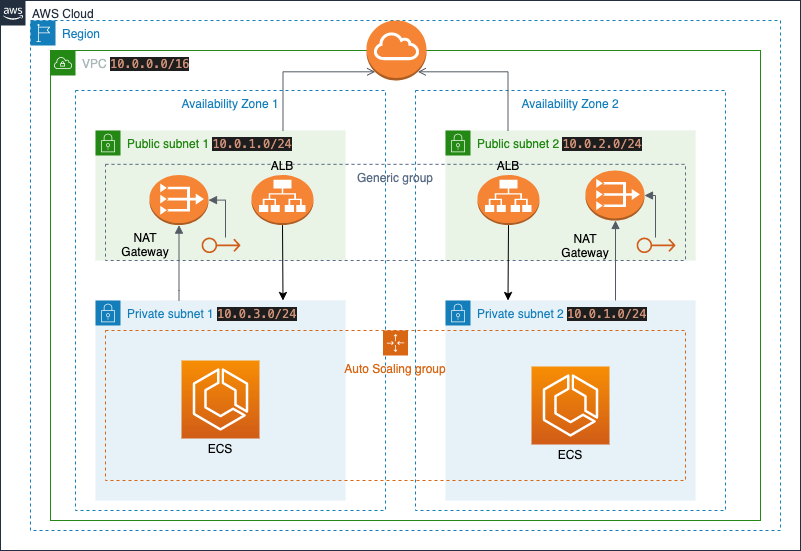

The diagram above was exported from draw.io. Its source (the exported page's mxGraphModel, read from the mxfile embedded in the PNG):
<mxGraphModel dx="1106" dy="616" grid="1" gridSize="10" guides="1" tooltips="1" connect="1" arrows="1" fold="1" page="1" pageScale="1" pageWidth="850" pageHeight="1100" math="0" shadow="0">
  <root>
    <mxCell id="0" />
    <mxCell id="1" parent="0" />
    <mxCell id="kuH9CQ5ZkXPAL9CnMwgZ-1" value="AWS Cloud" style="points=[[0,0],[0.25,0],[0.5,0],[0.75,0],[1,0],[1,0.25],[1,0.5],[1,0.75],[1,1],[0.75,1],[0.5,1],[0.25,1],[0,1],[0,0.75],[0,0.5],[0,0.25]];outlineConnect=0;gradientColor=none;html=1;whiteSpace=wrap;fontSize=12;fontStyle=0;shape=mxgraph.aws4.group;grIcon=mxgraph.aws4.group_aws_cloud_alt;strokeColor=#232F3E;fillColor=none;verticalAlign=top;align=left;spacingLeft=30;fontColor=#232F3E;dashed=0;" parent="1" vertex="1">
      <mxGeometry x="25" y="110" width="800" height="550" as="geometry" />
    </mxCell>
    <mxCell id="kuH9CQ5ZkXPAL9CnMwgZ-2" value="Region" style="points=[[0,0],[0.25,0],[0.5,0],[0.75,0],[1,0],[1,0.25],[1,0.5],[1,0.75],[1,1],[0.75,1],[0.5,1],[0.25,1],[0,1],[0,0.75],[0,0.5],[0,0.25]];outlineConnect=0;gradientColor=none;html=1;whiteSpace=wrap;fontSize=12;fontStyle=0;shape=mxgraph.aws4.group;grIcon=mxgraph.aws4.group_region;strokeColor=#147EBA;fillColor=none;verticalAlign=top;align=left;spacingLeft=30;fontColor=#147EBA;dashed=1;" parent="1" vertex="1">
      <mxGeometry x="55" y="130" width="750" height="510" as="geometry" />
    </mxCell>
    <mxCell id="kuH9CQ5ZkXPAL9CnMwgZ-6" value="&lt;font style=&quot;font-size: 12px&quot;&gt;VPC&amp;nbsp;&lt;span style=&quot;color: rgb(206 , 145 , 120) ; background-color: rgb(30 , 30 , 30) ; font-family: &amp;#34;menlo&amp;#34; , &amp;#34;monaco&amp;#34; , &amp;#34;courier new&amp;#34; , monospace&quot;&gt;10.0.0.0/16&lt;/span&gt;&lt;/font&gt;" style="points=[[0,0],[0.25,0],[0.5,0],[0.75,0],[1,0],[1,0.25],[1,0.5],[1,0.75],[1,1],[0.75,1],[0.5,1],[0.25,1],[0,1],[0,0.75],[0,0.5],[0,0.25]];outlineConnect=0;gradientColor=none;html=1;whiteSpace=wrap;fontSize=12;fontStyle=0;shape=mxgraph.aws4.group;grIcon=mxgraph.aws4.group_vpc;strokeColor=#248814;fillColor=none;verticalAlign=top;align=left;spacingLeft=30;fontColor=#AAB7B8;dashed=0;" parent="1" vertex="1">
      <mxGeometry x="75" y="160" width="710" height="470" as="geometry" />
    </mxCell>
    <mxCell id="kuH9CQ5ZkXPAL9CnMwgZ-20" value="Availability Zone 1" style="fillColor=none;strokeColor=#147EBA;dashed=1;verticalAlign=top;fontStyle=0;fontColor=#147EBA;" parent="1" vertex="1">
      <mxGeometry x="100" y="200" width="310" height="420" as="geometry" />
    </mxCell>
    <mxCell id="kuH9CQ5ZkXPAL9CnMwgZ-7" value="Availability Zone 2" style="fillColor=none;strokeColor=#147EBA;dashed=1;verticalAlign=top;fontStyle=0;fontColor=#147EBA;" parent="1" vertex="1">
      <mxGeometry x="440" y="200" width="310" height="420" as="geometry" />
    </mxCell>
    <mxCell id="kuH9CQ5ZkXPAL9CnMwgZ-10" value="&lt;font style=&quot;font-size: 12px&quot;&gt;Public subnet 1&amp;nbsp;&lt;span style=&quot;color: rgb(206 , 145 , 120) ; background-color: rgb(30 , 30 , 30) ; font-family: &amp;#34;menlo&amp;#34; , &amp;#34;monaco&amp;#34; , &amp;#34;courier new&amp;#34; , monospace&quot;&gt;10.0.1.0/24&lt;/span&gt;&lt;/font&gt;" style="points=[[0,0],[0.25,0],[0.5,0],[0.75,0],[1,0],[1,0.25],[1,0.5],[1,0.75],[1,1],[0.75,1],[0.5,1],[0.25,1],[0,1],[0,0.75],[0,0.5],[0,0.25]];outlineConnect=0;gradientColor=none;html=1;whiteSpace=wrap;fontSize=12;fontStyle=0;shape=mxgraph.aws4.group;grIcon=mxgraph.aws4.group_security_group;grStroke=0;strokeColor=#248814;fillColor=#E9F3E6;verticalAlign=top;align=left;spacingLeft=30;fontColor=#248814;dashed=0;" parent="1" vertex="1">
      <mxGeometry x="120" y="240" width="250" height="130" as="geometry" />
    </mxCell>
    <mxCell id="kuH9CQ5ZkXPAL9CnMwgZ-11" value="&lt;font style=&quot;font-size: 12px&quot;&gt;Private subnet 2&amp;nbsp;&lt;span style=&quot;color: rgb(206 , 145 , 120) ; background-color: rgb(30 , 30 , 30) ; font-family: &amp;#34;menlo&amp;#34; , &amp;#34;monaco&amp;#34; , &amp;#34;courier new&amp;#34; , monospace&quot;&gt;10.0.1.0/24&lt;/span&gt;&lt;/font&gt;" style="points=[[0,0],[0.25,0],[0.5,0],[0.75,0],[1,0],[1,0.25],[1,0.5],[1,0.75],[1,1],[0.75,1],[0.5,1],[0.25,1],[0,1],[0,0.75],[0,0.5],[0,0.25]];outlineConnect=0;gradientColor=none;html=1;whiteSpace=wrap;fontSize=12;fontStyle=0;shape=mxgraph.aws4.group;grIcon=mxgraph.aws4.group_security_group;grStroke=0;strokeColor=#147EBA;fillColor=#E6F2F8;verticalAlign=top;align=left;spacingLeft=30;fontColor=#147EBA;dashed=0;" parent="1" vertex="1">
      <mxGeometry x="470" y="410" width="250" height="200" as="geometry" />
    </mxCell>
    <mxCell id="kuH9CQ5ZkXPAL9CnMwgZ-13" value="" style="outlineConnect=0;dashed=0;verticalLabelPosition=bottom;verticalAlign=top;align=center;html=1;shape=mxgraph.aws3.internet_gateway;fillColor=#F58534;gradientColor=none;" parent="1" vertex="1">
      <mxGeometry x="391" y="130" width="60" height="60" as="geometry" />
    </mxCell>
    <mxCell id="kuH9CQ5ZkXPAL9CnMwgZ-21" value="&lt;font style=&quot;font-size: 12px&quot;&gt;Public subnet 2&amp;nbsp;&lt;span style=&quot;color: rgb(206 , 145 , 120) ; background-color: rgb(30 , 30 , 30) ; font-family: &amp;#34;menlo&amp;#34; , &amp;#34;monaco&amp;#34; , &amp;#34;courier new&amp;#34; , monospace&quot;&gt;10.0.2.0/24&lt;/span&gt;&lt;/font&gt;" style="points=[[0,0],[0.25,0],[0.5,0],[0.75,0],[1,0],[1,0.25],[1,0.5],[1,0.75],[1,1],[0.75,1],[0.5,1],[0.25,1],[0,1],[0,0.75],[0,0.5],[0,0.25]];outlineConnect=0;gradientColor=none;html=1;whiteSpace=wrap;fontSize=12;fontStyle=0;shape=mxgraph.aws4.group;grIcon=mxgraph.aws4.group_security_group;grStroke=0;strokeColor=#248814;fillColor=#E9F3E6;verticalAlign=top;align=left;spacingLeft=30;fontColor=#248814;dashed=0;" parent="1" vertex="1">
      <mxGeometry x="470" y="240" width="250" height="130" as="geometry" />
    </mxCell>
    <mxCell id="kuH9CQ5ZkXPAL9CnMwgZ-22" value="&lt;font style=&quot;font-size: 12px&quot;&gt;Private subnet 1&amp;nbsp;&lt;span style=&quot;color: rgb(206 , 145 , 120) ; background-color: rgb(30 , 30 , 30) ; font-family: &amp;#34;menlo&amp;#34; , &amp;#34;monaco&amp;#34; , &amp;#34;courier new&amp;#34; , monospace&quot;&gt;10.0.3.0/24&lt;/span&gt;&lt;/font&gt;" style="points=[[0,0],[0.25,0],[0.5,0],[0.75,0],[1,0],[1,0.25],[1,0.5],[1,0.75],[1,1],[0.75,1],[0.5,1],[0.25,1],[0,1],[0,0.75],[0,0.5],[0,0.25]];outlineConnect=0;gradientColor=none;html=1;whiteSpace=wrap;fontSize=12;fontStyle=0;shape=mxgraph.aws4.group;grIcon=mxgraph.aws4.group_security_group;grStroke=0;strokeColor=#147EBA;fillColor=#E6F2F8;verticalAlign=top;align=left;spacingLeft=30;fontColor=#147EBA;dashed=0;" parent="1" vertex="1">
      <mxGeometry x="120" y="410" width="250" height="200" as="geometry" />
    </mxCell>
    <mxCell id="kuH9CQ5ZkXPAL9CnMwgZ-17" value="Auto Scaling group" style="points=[[0,0],[0.25,0],[0.5,0],[0.75,0],[1,0],[1,0.25],[1,0.5],[1,0.75],[1,1],[0.75,1],[0.5,1],[0.25,1],[0,1],[0,0.75],[0,0.5],[0,0.25]];outlineConnect=0;gradientColor=none;html=1;whiteSpace=wrap;fontSize=12;fontStyle=0;shape=mxgraph.aws4.groupCenter;grIcon=mxgraph.aws4.group_auto_scaling_group;grStroke=1;strokeColor=#D86613;fillColor=none;verticalAlign=top;align=center;fontColor=#D86613;dashed=1;spacingTop=25;" parent="1" vertex="1">
      <mxGeometry x="130" y="440" width="580" height="150" as="geometry" />
    </mxCell>
    <mxCell id="kuH9CQ5ZkXPAL9CnMwgZ-25" value="Generic group" style="fillColor=none;strokeColor=#5A6C86;dashed=1;verticalAlign=top;fontStyle=0;fontColor=#5A6C86;" parent="1" vertex="1">
      <mxGeometry x="130" y="273.84" width="580" height="96.16" as="geometry" />
    </mxCell>
    <mxCell id="kuH9CQ5ZkXPAL9CnMwgZ-26" value="" style="outlineConnect=0;dashed=0;verticalLabelPosition=bottom;verticalAlign=top;align=center;html=1;shape=mxgraph.aws3.vpc_nat_gateway;fillColor=#F58534;gradientColor=none;" parent="1" vertex="1">
      <mxGeometry x="610" y="280" width="59" height="50" as="geometry" />
    </mxCell>
    <mxCell id="kuH9CQ5ZkXPAL9CnMwgZ-27" value="" style="edgeStyle=orthogonalEdgeStyle;html=1;endArrow=open;elbow=vertical;startArrow=none;endFill=0;strokeColor=#545B64;rounded=0;exitX=0.75;exitY=0;exitDx=0;exitDy=0;entryX=0.145;entryY=0.855;entryDx=0;entryDy=0;entryPerimeter=0;" parent="1" source="kuH9CQ5ZkXPAL9CnMwgZ-10" target="kuH9CQ5ZkXPAL9CnMwgZ-13" edge="1">
      <mxGeometry width="100" relative="1" as="geometry">
        <mxPoint x="300" y="170" as="sourcePoint" />
        <mxPoint x="390" y="170" as="targetPoint" />
        <Array as="points">
          <mxPoint x="308" y="181" />
        </Array>
      </mxGeometry>
    </mxCell>
    <mxCell id="kuH9CQ5ZkXPAL9CnMwgZ-29" value="" style="edgeStyle=orthogonalEdgeStyle;html=1;endArrow=none;elbow=vertical;startArrow=open;startFill=0;strokeColor=#545B64;rounded=0;entryX=0.25;entryY=0;entryDx=0;entryDy=0;exitX=0.855;exitY=0.855;exitDx=0;exitDy=0;exitPerimeter=0;" parent="1" source="kuH9CQ5ZkXPAL9CnMwgZ-13" target="kuH9CQ5ZkXPAL9CnMwgZ-21" edge="1">
      <mxGeometry width="100" relative="1" as="geometry">
        <mxPoint x="440" y="310" as="sourcePoint" />
        <mxPoint x="540" y="310" as="targetPoint" />
      </mxGeometry>
    </mxCell>
    <mxCell id="kuH9CQ5ZkXPAL9CnMwgZ-33" value="" style="outlineConnect=0;fontColor=#232F3E;gradientColor=none;fillColor=#D05C17;strokeColor=none;dashed=0;verticalLabelPosition=bottom;verticalAlign=top;align=center;html=1;fontSize=12;fontStyle=0;aspect=fixed;pointerEvents=1;shape=mxgraph.aws4.elastic_ip_address;" parent="1" vertex="1">
      <mxGeometry x="660" y="346.92" width="40" height="16.92" as="geometry" />
    </mxCell>
    <mxCell id="kuH9CQ5ZkXPAL9CnMwgZ-36" value="" style="edgeStyle=orthogonalEdgeStyle;html=1;endArrow=none;elbow=vertical;startArrow=block;startFill=1;strokeColor=#545B64;rounded=0;exitX=1;exitY=0.5;exitDx=0;exitDy=0;exitPerimeter=0;" parent="1" source="kuH9CQ5ZkXPAL9CnMwgZ-26" target="kuH9CQ5ZkXPAL9CnMwgZ-33" edge="1">
      <mxGeometry width="100" relative="1" as="geometry">
        <mxPoint x="659.5" y="350" as="sourcePoint" />
        <mxPoint x="676.5" y="320" as="targetPoint" />
      </mxGeometry>
    </mxCell>
    <mxCell id="kuH9CQ5ZkXPAL9CnMwgZ-15" value="" style="outlineConnect=0;dashed=0;verticalLabelPosition=bottom;verticalAlign=top;align=center;html=1;shape=mxgraph.aws3.application_load_balancer;fillColor=#F58534;gradientColor=none;" parent="1" vertex="1">
      <mxGeometry x="276" y="284.61999999999995" width="62" height="50" as="geometry" />
    </mxCell>
    <mxCell id="kuH9CQ5ZkXPAL9CnMwgZ-39" value="" style="points=[[0,0,0],[0.25,0,0],[0.5,0,0],[0.75,0,0],[1,0,0],[0,1,0],[0.25,1,0],[0.5,1,0],[0.75,1,0],[1,1,0],[0,0.25,0],[0,0.5,0],[0,0.75,0],[1,0.25,0],[1,0.5,0],[1,0.75,0]];outlineConnect=0;fontColor=#232F3E;gradientColor=#F78E04;gradientDirection=north;fillColor=#D05C17;strokeColor=#ffffff;dashed=0;verticalLabelPosition=bottom;verticalAlign=top;align=center;html=1;fontSize=12;fontStyle=0;aspect=fixed;shape=mxgraph.aws4.resourceIcon;resIcon=mxgraph.aws4.ecs;" parent="1" vertex="1">
      <mxGeometry x="206" y="470" width="78" height="78" as="geometry" />
    </mxCell>
    <mxCell id="kuH9CQ5ZkXPAL9CnMwgZ-40" value="" style="points=[[0,0,0],[0.25,0,0],[0.5,0,0],[0.75,0,0],[1,0,0],[0,1,0],[0.25,1,0],[0.5,1,0],[0.75,1,0],[1,1,0],[0,0.25,0],[0,0.5,0],[0,0.75,0],[1,0.25,0],[1,0.5,0],[1,0.75,0]];outlineConnect=0;fontColor=#232F3E;gradientColor=#F78E04;gradientDirection=north;fillColor=#D05C17;strokeColor=#ffffff;dashed=0;verticalLabelPosition=bottom;verticalAlign=top;align=center;html=1;fontSize=12;fontStyle=0;aspect=fixed;shape=mxgraph.aws4.resourceIcon;resIcon=mxgraph.aws4.ecs;" parent="1" vertex="1">
      <mxGeometry x="556" y="476" width="78" height="78" as="geometry" />
    </mxCell>
    <mxCell id="kuH9CQ5ZkXPAL9CnMwgZ-42" value="ECS" style="text;html=1;strokeColor=none;fillColor=none;align=center;verticalAlign=middle;whiteSpace=wrap;rounded=0;" parent="1" vertex="1">
      <mxGeometry x="225" y="548" width="40" height="20" as="geometry" />
    </mxCell>
    <mxCell id="kuH9CQ5ZkXPAL9CnMwgZ-43" value="ECS" style="text;html=1;strokeColor=none;fillColor=none;align=center;verticalAlign=middle;whiteSpace=wrap;rounded=0;" parent="1" vertex="1">
      <mxGeometry x="575" y="554" width="40" height="20" as="geometry" />
    </mxCell>
    <mxCell id="kuH9CQ5ZkXPAL9CnMwgZ-44" value="ALB" style="text;html=1;strokeColor=none;fillColor=none;align=center;verticalAlign=middle;whiteSpace=wrap;rounded=0;" parent="1" vertex="1">
      <mxGeometry x="287" y="264.62" width="40" height="20" as="geometry" />
    </mxCell>
    <mxCell id="kuH9CQ5ZkXPAL9CnMwgZ-45" value="NAT Gateway&lt;br&gt;" style="text;html=1;strokeColor=none;fillColor=none;align=center;verticalAlign=middle;whiteSpace=wrap;rounded=0;" parent="1" vertex="1">
      <mxGeometry x="590" y="345.38" width="40" height="20" as="geometry" />
    </mxCell>
    <mxCell id="ooEjfbV-s8Wi2knoIWul-1" value="" style="outlineConnect=0;dashed=0;verticalLabelPosition=bottom;verticalAlign=top;align=center;html=1;shape=mxgraph.aws3.vpc_nat_gateway;fillColor=#F58534;gradientColor=none;" parent="1" vertex="1">
      <mxGeometry x="174" y="284.62" width="59" height="50" as="geometry" />
    </mxCell>
    <mxCell id="ooEjfbV-s8Wi2knoIWul-2" value="" style="edgeStyle=orthogonalEdgeStyle;html=1;endArrow=none;elbow=vertical;startArrow=block;startFill=1;strokeColor=#545B64;rounded=0;exitX=0.5;exitY=1;exitDx=0;exitDy=0;exitPerimeter=0;entryX=0.334;entryY=0;entryDx=0;entryDy=0;entryPerimeter=0;" parent="1" source="ooEjfbV-s8Wi2knoIWul-1" target="kuH9CQ5ZkXPAL9CnMwgZ-22" edge="1">
      <mxGeometry width="100" relative="1" as="geometry">
        <mxPoint x="605" y="340" as="sourcePoint" />
        <mxPoint x="605" y="420" as="targetPoint" />
        <Array as="points">
          <mxPoint x="204" y="400" />
          <mxPoint x="204" y="400" />
        </Array>
      </mxGeometry>
    </mxCell>
    <mxCell id="ooEjfbV-s8Wi2knoIWul-3" value="" style="outlineConnect=0;fontColor=#232F3E;gradientColor=none;fillColor=#D05C17;strokeColor=none;dashed=0;verticalLabelPosition=bottom;verticalAlign=top;align=center;html=1;fontSize=12;fontStyle=0;aspect=fixed;pointerEvents=1;shape=mxgraph.aws4.elastic_ip_address;" parent="1" vertex="1">
      <mxGeometry x="225" y="346.92" width="40" height="16.92" as="geometry" />
    </mxCell>
    <mxCell id="ooEjfbV-s8Wi2knoIWul-5" value="NAT Gateway&lt;br&gt;" style="text;html=1;strokeColor=none;fillColor=none;align=center;verticalAlign=middle;whiteSpace=wrap;rounded=0;" parent="1" vertex="1">
      <mxGeometry x="150" y="343.84" width="40" height="20" as="geometry" />
    </mxCell>
    <mxCell id="ooEjfbV-s8Wi2knoIWul-6" value="" style="edgeStyle=orthogonalEdgeStyle;html=1;endArrow=none;elbow=vertical;startArrow=block;startFill=1;strokeColor=#545B64;rounded=0;exitX=1;exitY=0.5;exitDx=0;exitDy=0;exitPerimeter=0;" parent="1" source="ooEjfbV-s8Wi2knoIWul-1" edge="1" target="ooEjfbV-s8Wi2knoIWul-3">
      <mxGeometry width="100" relative="1" as="geometry">
        <mxPoint x="608.5" y="314.62" as="sourcePoint" />
        <mxPoint x="264" y="339.62" as="targetPoint" />
        <Array as="points">
          <mxPoint x="250" y="310" />
        </Array>
      </mxGeometry>
    </mxCell>
    <mxCell id="KBnZrbgi4wq9CXpO-xdR-1" value="" style="edgeStyle=orthogonalEdgeStyle;html=1;endArrow=none;elbow=vertical;startArrow=block;startFill=1;strokeColor=#545B64;rounded=0;exitX=0.5;exitY=1;exitDx=0;exitDy=0;exitPerimeter=0;" edge="1" parent="1" source="kuH9CQ5ZkXPAL9CnMwgZ-26">
      <mxGeometry width="100" relative="1" as="geometry">
        <mxPoint x="406.5" y="334.62" as="sourcePoint" />
        <mxPoint x="640" y="410" as="targetPoint" />
        <Array as="points">
          <mxPoint x="640" y="410" />
        </Array>
      </mxGeometry>
    </mxCell>
    <mxCell id="KBnZrbgi4wq9CXpO-xdR-2" value="" style="outlineConnect=0;dashed=0;verticalLabelPosition=bottom;verticalAlign=top;align=center;html=1;shape=mxgraph.aws3.application_load_balancer;fillColor=#F58534;gradientColor=none;" vertex="1" parent="1">
      <mxGeometry x="502" y="284.61999999999995" width="62" height="50" as="geometry" />
    </mxCell>
    <mxCell id="KBnZrbgi4wq9CXpO-xdR-3" value="" style="endArrow=classic;html=1;exitX=0.5;exitY=1;exitDx=0;exitDy=0;exitPerimeter=0;entryX=0.75;entryY=0;entryDx=0;entryDy=0;" edge="1" parent="1" source="kuH9CQ5ZkXPAL9CnMwgZ-15" target="kuH9CQ5ZkXPAL9CnMwgZ-22">
      <mxGeometry width="50" height="50" relative="1" as="geometry">
        <mxPoint x="400" y="340" as="sourcePoint" />
        <mxPoint x="450" y="290" as="targetPoint" />
      </mxGeometry>
    </mxCell>
    <mxCell id="KBnZrbgi4wq9CXpO-xdR-4" value="" style="endArrow=classic;html=1;exitX=0.5;exitY=1;exitDx=0;exitDy=0;exitPerimeter=0;entryX=0.25;entryY=0;entryDx=0;entryDy=0;" edge="1" parent="1" source="KBnZrbgi4wq9CXpO-xdR-2" target="kuH9CQ5ZkXPAL9CnMwgZ-11">
      <mxGeometry width="50" height="50" relative="1" as="geometry">
        <mxPoint x="317" y="344.6199999999999" as="sourcePoint" />
        <mxPoint x="317.5" y="420" as="targetPoint" />
        <Array as="points" />
      </mxGeometry>
    </mxCell>
    <mxCell id="KBnZrbgi4wq9CXpO-xdR-5" value="ALB" style="text;html=1;strokeColor=none;fillColor=none;align=center;verticalAlign=middle;whiteSpace=wrap;rounded=0;" vertex="1" parent="1">
      <mxGeometry x="513" y="264.62" width="40" height="20" as="geometry" />
    </mxCell>
  </root>
</mxGraphModel>